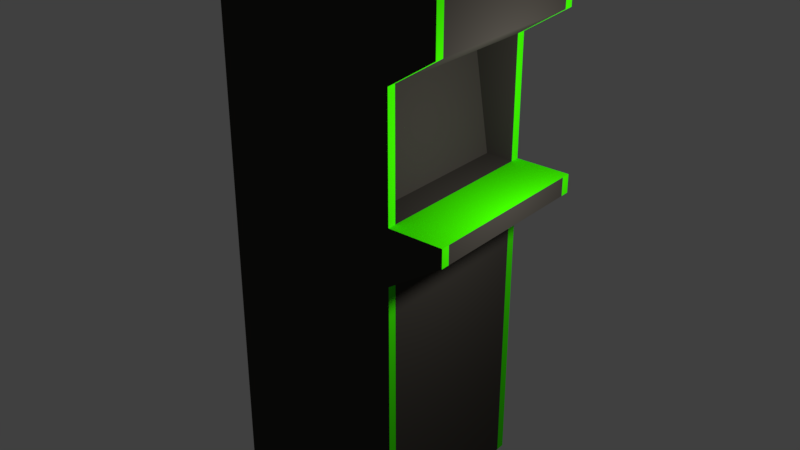# Source: arcade2.blend  (saved by Blender 2.79.0; exported with 4.5.12 LTS)
import bpy
from mathutils import Matrix  # noqa: F401  (used for matrix-valued properties, if any)

bpy.ops.wm.read_factory_settings(use_empty=True)
scene = bpy.context.scene
scene.name = 'Scene'

# ---- collections
col_collection_1 = bpy.data.collections.new('Collection 1'); scene.collection.children.link(col_collection_1)

# ---- materials (node trees are filled in below, after node groups)
mat_material_001 = bpy.data.materials.new('Material.001')
mat_material_001.alpha_threshold = 0.0
mat_material_001.use_transparent_shadow = False
mat_material_001.diffuse_color = (0.04445, 0.04015, 0.0338, 1.0)
mat_material_001.roughness = 0.5
mat_material_002 = bpy.data.materials.new('Material.002')
mat_material_002.alpha_threshold = 0.0
mat_material_002.use_transparent_shadow = False
mat_material_002.diffuse_color = (0.04535, 0.8, 0.0, 1.0)
mat_material_002.roughness = 0.5

# ---- material node trees

# ---- world
world_world = bpy.data.worlds.new('World'); scene.world = world_world
world_world.color = (0.05088, 0.05088, 0.05088)
world_world.use_sun_shadow = False
world_world.sun_shadow_jitter_overblur = 0.0
world_world.cycles.sampling_method = 'MANUAL'

# ---- lights
light_point = bpy.data.lights.new('Point', 'POINT')
light_point.transmission_factor = 0.0
light_point.energy = 100.0
light_point.shadow_buffer_clip_start = 0.5
light_point.shadow_soft_size = 0.1
light_point.shadow_maximum_resolution = 0.006
light_point.use_absolute_resolution = True

# ---- meshes
me_cube_001 = bpy.data.meshes.new('Cube.001')
me_cube_001.from_pydata([(-1.0, -1.0, 0.0), (-1.0, -1.0, 3.0), (-1.0, 1.0, 0.0), (-1.0, 1.0, 3.0), (1.0, -1.0, 0.0), (1.0, -1.0, 3.0), (1.0, 1.0, 0.0), (1.0, 1.0, 3.0), (-1.0, -1.0, 3.4), (-1.0, 1.0, 3.4), (1.6, -1.0, 3.4), (1.6, 1.0, 3.4), (-1.0, -1.0, 3.6), (-1.0, 1.0, 3.6), (1.6, -1.0, 3.6), (1.6, 1.0, 3.6), (1.0, -1.0, 3.4), (1.0, -1.0, 3.6), (1.0, 1.0, 3.6), (1.0, 1.0, 3.4), (-1.0, -1.0, 4.917), (-1.0, 1.0, 4.917), (1.0, -1.0, 4.917), (1.0, 1.0, 4.917), (-1.0, -1.0, 5.243), (-1.0, 1.0, 5.243), (1.5, -1.0, 5.243), (1.5, 1.0, 5.243), (-1.0, -1.0, 5.844), (-1.0, 1.0, 5.844), (1.5, -1.0, 5.844), (1.5, 1.0, 5.844), (-1.0, -1.0, 6.021), (-1.0, 1.0, 6.021), (0.9, -1.0, 6.021), (0.9, 1.0, 6.021), (-1.0, 0.9, 0.0), (-1.0, 0.9, 3.0), (1.0, 0.9, 0.0), (1.0, 0.9, 3.0), (-1.0, 0.9, 3.4), (1.6, 0.9, 3.4), (-1.0, 0.9, 3.6), (1.6, 0.9, 3.6), (1.0, 0.9, 3.6), (-1.0, 0.9, 4.917), (1.0, 0.9, 4.917), (-1.0, 0.9, 5.243), (1.5, 0.9, 5.243), (-1.0, 0.9, 5.844), (1.5, 0.9, 5.844), (-1.0, 0.9, 6.021), (0.9, 0.9, 6.021), (-1.0, -0.905, 0.0), (1.0, -0.905, 3.0), (1.6, -0.905, 3.4), (1.6, -0.905, 3.6), (-1.0, -0.905, 3.0), (1.0, -0.905, 0.0), (-1.0, -0.905, 3.4), (-1.0, -0.905, 3.6), (1.0, -0.905, 3.6), (-1.0, -0.905, 4.917), (1.0, -0.905, 4.917), (-1.0, -0.905, 5.243), (1.5, -0.905, 5.243), (-1.0, -0.905, 5.844), (1.5, -0.905, 5.844), (-1.0, -0.905, 6.021), (0.9, -0.905, 6.021), (0.6972, 0.9, 3.607), (0.5078, 0.9, 4.791), (0.6972, -0.905, 3.607), (0.5078, -0.905, 4.791)], [], [(36, 37, 3, 2), (2, 3, 7, 6), (58, 54, 5, 4), (4, 5, 1, 0), (53, 58, 4, 0), (1, 5, 16, 8), (41, 11, 15, 43), (7, 19, 11), (39, 7, 11, 41), (57, 1, 8, 59), (56, 61, 17, 14), (59, 8, 12, 60), (8, 16, 17, 12), (11, 19, 18, 15), (16, 5, 10), (17, 16, 10, 14), (18, 19, 9, 13), (19, 7, 3, 9), (60, 12, 20, 62), (46, 23, 27, 48), (44, 18, 23, 46), (12, 17, 22, 20), (18, 13, 21, 23), (27, 25, 29, 31), (20, 22, 26, 24), (23, 21, 25, 27), (62, 20, 24, 64), (31, 29, 33, 35), (64, 24, 28, 66), (48, 27, 31, 50), (24, 26, 30, 28), (52, 35, 33, 51), (66, 28, 32, 68), (50, 31, 35, 52), (28, 30, 34, 32), (67, 50, 52, 69), (29, 49, 51, 33), (69, 52, 51, 68), (65, 48, 50, 67), (25, 47, 49, 29), (21, 45, 47, 25), (46, 63, 73, 71), (63, 46, 48, 65), (13, 42, 45, 21), (9, 40, 42, 13), (15, 18, 44, 43), (3, 37, 40, 9), (54, 39, 41, 55), (55, 41, 43, 56), (2, 6, 38, 36), (6, 7, 39, 38), (53, 57, 37, 36), (0, 1, 57, 53), (10, 55, 56, 14), (5, 54, 55, 10), (22, 63, 65, 26), (17, 61, 63, 22), (26, 65, 67, 30), (34, 69, 68, 32), (30, 67, 69, 34), (49, 66, 68, 51), (47, 64, 66, 49), (45, 62, 64, 47), (42, 60, 62, 45), (40, 59, 60, 42), (43, 44, 61, 56), (37, 57, 59, 40), (36, 38, 58, 53), (38, 39, 54, 58), (72, 70, 71, 73), (61, 44, 70, 72), (63, 61, 72, 73), (44, 46, 71, 70)])
me_cube_001.polygons.foreach_set('material_index', [1, 0, 1, 0, 1, 0, 1, 0, 1, 1, 1, 1, 0, 0, 0, 0, 0, 0, 1, 1, 1, 0, 0, 0, 0, 0, 1, 0, 1, 1, 0, 1, 1, 1, 0, 0, 1, 0, 0, 1, 1, 0, 0, 1, 1, 1, 1, 0, 0, 1, 1, 0, 1, 1, 1, 1, 1, 1, 1, 1, 0, 0, 0, 0, 0, 1, 0, 0, 0, 0, 0, 0, 0])
me_cube_001.materials.append(mat_material_001)
me_cube_001.materials.append(mat_material_002)
me_cube_001.use_remesh_preserve_volume = False
me_cube_001.use_remesh_preserve_attributes = False
me_cube_001.use_mirror_vertex_groups = False
me_cube_001.update()

# ---- objects
ob_point = bpy.data.objects.new('Point', light_point)
ob_cube = bpy.data.objects.new('Cube', me_cube_001)

# ---- transforms, parenting, visibility, modifiers, constraints
ob_point.location = (2.085, 0.0, 3.5)
ob_point.lineart.crease_threshold = 0.0
ob_cube.location = (0.0, 0.0, 0.0)
ob_cube.scale = (0.7719, 0.7719, 0.7719)
ob_cube.lineart.crease_threshold = 0.0

# ---- collection membership
col_collection_1.objects.link(ob_point)
col_collection_1.objects.link(ob_cube)

# ---- scene / render settings (as saved in the file)
scene.frame_start = 1; scene.frame_end = 250; scene.frame_set(3)
scene.render.engine = 'BLENDER_EEVEE_NEXT'
scene.render.resolution_percentage = 50
scene.render.dither_intensity = 0.0
scene.cycles.use_denoising = False
scene.cycles.samples = 128
scene.cycles.sampling_pattern = 'TABULATED_SOBOL'
scene.cycles.use_adaptive_sampling = False
scene.cycles.use_light_tree = False
scene.cycles.blur_glossy = 0.0
scene.cycles.sample_clamp_indirect = 0.0
scene.view_settings.view_transform = 'Standard'
bpy.context.view_layer.update()

# ---- added for rendering (the .blend has no active camera): camera
cam_auto = bpy.data.cameras.new('AutoCamera')
cam_auto.lens = 50.0
cam_auto.sensor_width = 36.0
cam_auto.clip_end = 1000.0
ob_auto_camera = bpy.data.objects.new('AutoCamera', cam_auto)
scene.collection.objects.link(ob_auto_camera)
ob_auto_camera.location = (5.12841, -5.8762, 6.24126)
ob_auto_camera.rotation_euler = (1.09748, -7.21219e-08, 0.694738)
scene.camera = ob_auto_camera
bpy.context.view_layer.update()
